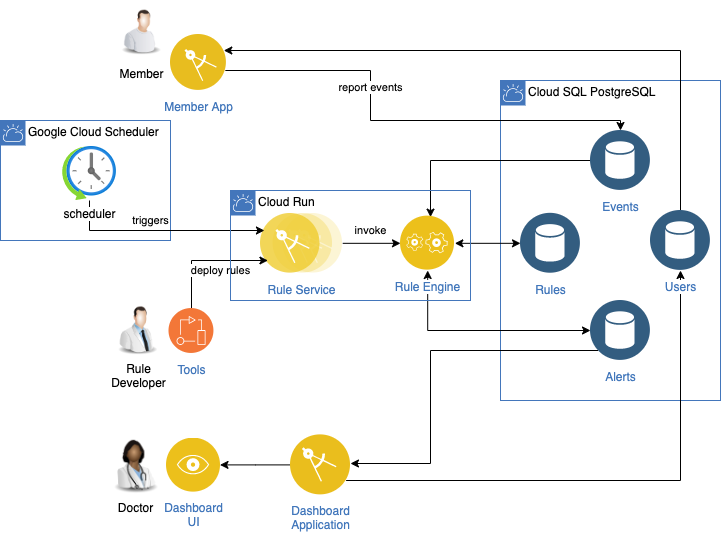

The diagram above was exported from draw.io. Its source (the exported page's mxGraphModel, read from the mxfile embedded in the PNG):
<mxGraphModel dx="1106" dy="892" grid="1" gridSize="10" guides="1" tooltips="1" connect="1" arrows="1" fold="1" page="1" pageScale="1" pageWidth="850" pageHeight="1100" background="#ffffff" math="0" shadow="0">
  <root>
    <mxCell id="0" />
    <mxCell id="1" parent="0" />
    <mxCell id="ipSBZOUpqwmXCSCJAg6o-31" value="Google Cloud Scheduler" style="shape=mxgraph.ibm.box;prType=cloud;fontStyle=0;verticalAlign=top;align=left;spacingLeft=32;spacingTop=4;fillColor=none;rounded=0;whiteSpace=wrap;html=1;strokeColor=#4376BB;strokeWidth=1;dashed=0;container=1;spacing=-4;collapsible=0;expand=0;recursiveResize=0;" vertex="1" parent="1">
      <mxGeometry x="190" y="340" width="170" height="120" as="geometry" />
    </mxCell>
    <mxCell id="ipSBZOUpqwmXCSCJAg6o-30" value="Cloud SQL PostgreSQL" style="shape=mxgraph.ibm.box;prType=cloud;fontStyle=0;verticalAlign=top;align=left;spacingLeft=32;spacingTop=4;fillColor=none;rounded=0;whiteSpace=wrap;html=1;strokeColor=#4376BB;strokeWidth=1;dashed=0;container=0;spacing=-4;collapsible=0;expand=0;recursiveResize=0;" vertex="1" parent="1">
      <mxGeometry x="690" y="300" width="220" height="320" as="geometry" />
    </mxCell>
    <mxCell id="ipSBZOUpqwmXCSCJAg6o-1" value="report events" style="edgeStyle=orthogonalEdgeStyle;rounded=0;orthogonalLoop=1;jettySize=auto;html=1;" edge="1" parent="1" source="ipSBZOUpqwmXCSCJAg6o-17" target="ipSBZOUpqwmXCSCJAg6o-24">
      <mxGeometry x="-0.2871" relative="1" as="geometry">
        <mxPoint x="394" y="299" as="sourcePoint" />
        <mxPoint x="609.02" y="338.9765" as="targetPoint" />
        <Array as="points">
          <mxPoint x="560" y="290" />
          <mxPoint x="560" y="340" />
        </Array>
        <mxPoint as="offset" />
      </mxGeometry>
    </mxCell>
    <mxCell id="ipSBZOUpqwmXCSCJAg6o-2" style="edgeStyle=orthogonalEdgeStyle;rounded=0;orthogonalLoop=1;jettySize=auto;html=1;" edge="1" parent="1" source="ipSBZOUpqwmXCSCJAg6o-24">
      <mxGeometry relative="1" as="geometry">
        <mxPoint x="620" y="369.5" as="sourcePoint" />
        <mxPoint x="620" y="436.6300000000001" as="targetPoint" />
        <Array as="points" />
      </mxGeometry>
    </mxCell>
    <mxCell id="ipSBZOUpqwmXCSCJAg6o-3" style="edgeStyle=orthogonalEdgeStyle;rounded=0;orthogonalLoop=1;jettySize=auto;html=1;" edge="1" parent="1" source="ipSBZOUpqwmXCSCJAg6o-18" target="ipSBZOUpqwmXCSCJAg6o-20">
      <mxGeometry relative="1" as="geometry">
        <mxPoint x="403.5" y="684.4000000000001" as="targetPoint" />
        <Array as="points" />
      </mxGeometry>
    </mxCell>
    <mxCell id="ipSBZOUpqwmXCSCJAg6o-4" value="Member" style="image;html=1;image=img/lib/clip_art/people/Worker_Man_128x128.png;shadow=0;sketch=0;strokeColor=#000000;fillColor=#ffffff;gradientColor=none;" vertex="1" parent="1">
      <mxGeometry x="306" y="220" width="50" height="60" as="geometry" />
    </mxCell>
    <mxCell id="ipSBZOUpqwmXCSCJAg6o-5" value="Doctor" style="image;html=1;image=img/lib/clip_art/people/Doctor_Woman_Black_128x128.png;shadow=0;sketch=0;strokeColor=#000000;fillColor=#ffffff;gradientColor=none;" vertex="1" parent="1">
      <mxGeometry x="295" y="652.13" width="60" height="62.25" as="geometry" />
    </mxCell>
    <mxCell id="ipSBZOUpqwmXCSCJAg6o-6" value="Rule&lt;br&gt;Developer" style="image;html=1;image=img/lib/clip_art/people/Scientist_Man_128x128.png;shadow=0;sketch=0;strokeColor=#000000;fillColor=#ffffff;gradientColor=none;" vertex="1" parent="1">
      <mxGeometry x="300" y="525" width="55" height="50" as="geometry" />
    </mxCell>
    <mxCell id="ipSBZOUpqwmXCSCJAg6o-7" style="edgeStyle=orthogonalEdgeStyle;rounded=0;orthogonalLoop=1;jettySize=auto;html=1;startArrow=classic;startFill=1;" edge="1" parent="1" source="ipSBZOUpqwmXCSCJAg6o-23" target="ipSBZOUpqwmXCSCJAg6o-9">
      <mxGeometry relative="1" as="geometry">
        <mxPoint x="690" y="460.70000000000005" as="sourcePoint" />
        <mxPoint x="645" y="461.5999999999999" as="targetPoint" />
      </mxGeometry>
    </mxCell>
    <mxCell id="ipSBZOUpqwmXCSCJAg6o-8" value="" style="edgeStyle=orthogonalEdgeStyle;rounded=0;orthogonalLoop=1;jettySize=auto;html=1;startArrow=classic;startFill=1;" edge="1" parent="1" source="ipSBZOUpqwmXCSCJAg6o-9" target="ipSBZOUpqwmXCSCJAg6o-25">
      <mxGeometry relative="1" as="geometry">
        <mxPoint x="617.185" y="560" as="targetPoint" />
        <Array as="points">
          <mxPoint x="617" y="550" />
        </Array>
      </mxGeometry>
    </mxCell>
    <mxCell id="ipSBZOUpqwmXCSCJAg6o-9" value="Rule Engine" style="aspect=fixed;perimeter=ellipsePerimeter;html=1;align=center;shadow=0;dashed=0;fontColor=#4277BB;labelBackgroundColor=#ffffff;fontSize=12;spacingTop=3;image;image=img/lib/ibm/applications/application_logic.svg;sketch=0;strokeColor=#000000;fillColor=#ffffff;gradientColor=none;" vertex="1" parent="1">
      <mxGeometry x="590" y="435.63" width="54.37" height="54.37" as="geometry" />
    </mxCell>
    <mxCell id="ipSBZOUpqwmXCSCJAg6o-10" value="invoke" style="edgeStyle=orthogonalEdgeStyle;rounded=0;orthogonalLoop=1;jettySize=auto;html=1;entryX=0;entryY=0.5;entryDx=0;entryDy=0;" edge="1" parent="1" source="ipSBZOUpqwmXCSCJAg6o-11" target="ipSBZOUpqwmXCSCJAg6o-9">
      <mxGeometry x="-0.0381" y="13" relative="1" as="geometry">
        <mxPoint as="offset" />
      </mxGeometry>
    </mxCell>
    <mxCell id="ipSBZOUpqwmXCSCJAg6o-11" value="Rule Service" style="aspect=fixed;perimeter=ellipsePerimeter;html=1;align=center;shadow=0;dashed=0;fontColor=#4277BB;labelBackgroundColor=#ffffff;fontSize=12;spacingTop=3;image;image=img/lib/ibm/applications/microservice.svg;sketch=0;strokeColor=#000000;fillColor=#ffffff;gradientColor=none;" vertex="1" parent="1">
      <mxGeometry x="450" y="432.81" width="82.2" height="60" as="geometry" />
    </mxCell>
    <mxCell id="ipSBZOUpqwmXCSCJAg6o-12" value="triggers" style="edgeStyle=orthogonalEdgeStyle;rounded=0;orthogonalLoop=1;jettySize=auto;html=1;" edge="1" parent="1" source="ipSBZOUpqwmXCSCJAg6o-13" target="ipSBZOUpqwmXCSCJAg6o-11">
      <mxGeometry x="-0.1119" y="10" relative="1" as="geometry">
        <Array as="points">
          <mxPoint x="279" y="450" />
        </Array>
        <mxPoint as="offset" />
      </mxGeometry>
    </mxCell>
    <mxCell id="ipSBZOUpqwmXCSCJAg6o-13" value="scheduler" style="aspect=fixed;html=1;points=[];align=center;image;fontSize=12;image=img/lib/azure2/general/Scheduler.svg;shadow=0;sketch=0;strokeColor=#000000;fillColor=#ffffff;gradientColor=none;" vertex="1" parent="1">
      <mxGeometry x="252" y="366" width="54" height="54" as="geometry" />
    </mxCell>
    <mxCell id="ipSBZOUpqwmXCSCJAg6o-14" value="deploy rules" style="edgeStyle=orthogonalEdgeStyle;rounded=0;orthogonalLoop=1;jettySize=auto;html=1;" edge="1" parent="1" source="ipSBZOUpqwmXCSCJAg6o-15" target="ipSBZOUpqwmXCSCJAg6o-11">
      <mxGeometry x="0.2378" y="-10" relative="1" as="geometry">
        <mxPoint x="490" y="480" as="targetPoint" />
        <Array as="points">
          <mxPoint x="381" y="480" />
        </Array>
        <mxPoint as="offset" />
      </mxGeometry>
    </mxCell>
    <mxCell id="ipSBZOUpqwmXCSCJAg6o-15" value="Tools" style="aspect=fixed;perimeter=ellipsePerimeter;html=1;align=center;shadow=0;dashed=0;fontColor=#4277BB;labelBackgroundColor=#ffffff;fontSize=12;spacingTop=3;image;image=img/lib/ibm/devops/devops.svg;sketch=0;strokeColor=#000000;fillColor=#ffffff;gradientColor=none;" vertex="1" parent="1">
      <mxGeometry x="358.5" y="528" width="45" height="45" as="geometry" />
    </mxCell>
    <mxCell id="ipSBZOUpqwmXCSCJAg6o-16" style="edgeStyle=orthogonalEdgeStyle;rounded=0;orthogonalLoop=1;jettySize=auto;html=1;startArrow=classic;startFill=1;endArrow=none;endFill=0;" edge="1" parent="1" source="ipSBZOUpqwmXCSCJAg6o-17" target="ipSBZOUpqwmXCSCJAg6o-22">
      <mxGeometry relative="1" as="geometry">
        <mxPoint x="800" y="431.55999999999995" as="targetPoint" />
        <Array as="points">
          <mxPoint x="870" y="270" />
        </Array>
      </mxGeometry>
    </mxCell>
    <mxCell id="ipSBZOUpqwmXCSCJAg6o-17" value="Member App" style="aspect=fixed;perimeter=ellipsePerimeter;html=1;align=center;shadow=0;dashed=0;fontColor=#4277BB;labelBackgroundColor=#ffffff;fontSize=12;spacingTop=3;image;image=img/lib/ibm/applications/mobile_app.svg;sketch=0;strokeColor=#000000;fillColor=#ffffff;gradientColor=none;" vertex="1" parent="1">
      <mxGeometry x="360" y="254" width="56" height="56" as="geometry" />
    </mxCell>
    <mxCell id="ipSBZOUpqwmXCSCJAg6o-18" value="Dashboard&lt;br&gt;Application" style="aspect=fixed;perimeter=ellipsePerimeter;html=1;align=center;shadow=0;dashed=0;fontColor=#4277BB;labelBackgroundColor=#ffffff;fontSize=12;spacingTop=3;image;image=img/lib/ibm/applications/enterprise_applications.svg;sketch=0;strokeColor=#000000;fillColor=#ffffff;gradientColor=none;" vertex="1" parent="1">
      <mxGeometry x="480" y="654.38" width="60" height="60" as="geometry" />
    </mxCell>
    <mxCell id="ipSBZOUpqwmXCSCJAg6o-19" value="" style="edgeStyle=orthogonalEdgeStyle;rounded=0;orthogonalLoop=1;jettySize=auto;html=1;" edge="1" parent="1" source="ipSBZOUpqwmXCSCJAg6o-25" target="ipSBZOUpqwmXCSCJAg6o-18">
      <mxGeometry relative="1" as="geometry">
        <mxPoint x="620" y="621.25" as="sourcePoint" />
        <mxPoint x="406" y="683" as="targetPoint" />
        <Array as="points">
          <mxPoint x="620" y="570" />
          <mxPoint x="620" y="683" />
        </Array>
      </mxGeometry>
    </mxCell>
    <mxCell id="ipSBZOUpqwmXCSCJAg6o-20" value="Dashboard&lt;br&gt;UI" style="aspect=fixed;perimeter=ellipsePerimeter;html=1;align=center;shadow=0;dashed=0;fontColor=#4277BB;labelBackgroundColor=#ffffff;fontSize=12;spacingTop=3;image;image=img/lib/ibm/applications/visualization.svg;sketch=0;strokeColor=#000000;fillColor=#ffffff;gradientColor=none;" vertex="1" parent="1">
      <mxGeometry x="356" y="657.63" width="53.5" height="53.5" as="geometry" />
    </mxCell>
    <mxCell id="ipSBZOUpqwmXCSCJAg6o-21" style="edgeStyle=orthogonalEdgeStyle;rounded=0;orthogonalLoop=1;jettySize=auto;html=1;startArrow=classic;startFill=1;endArrow=none;endFill=0;" edge="1" parent="1" source="ipSBZOUpqwmXCSCJAg6o-22" target="ipSBZOUpqwmXCSCJAg6o-18">
      <mxGeometry relative="1" as="geometry">
        <Array as="points">
          <mxPoint x="870" y="700" />
        </Array>
      </mxGeometry>
    </mxCell>
    <mxCell id="ipSBZOUpqwmXCSCJAg6o-29" value="Cloud Run" style="shape=mxgraph.ibm.box;prType=cloud;fontStyle=0;verticalAlign=top;align=left;spacingLeft=32;spacingTop=4;fillColor=none;rounded=0;whiteSpace=wrap;html=1;strokeColor=#4376BB;strokeWidth=1;dashed=0;container=1;spacing=-4;collapsible=0;expand=0;recursiveResize=0;" vertex="1" parent="1">
      <mxGeometry x="420" y="410" width="240" height="110" as="geometry" />
    </mxCell>
    <mxCell id="ipSBZOUpqwmXCSCJAg6o-24" value="Events" style="aspect=fixed;perimeter=ellipsePerimeter;html=1;align=center;shadow=0;dashed=0;fontColor=#4277BB;labelBackgroundColor=#ffffff;fontSize=12;spacingTop=3;image;image=img/lib/ibm/data/data_services.svg;sketch=0;strokeColor=#000000;fillColor=#ffffff;gradientColor=none;" vertex="1" parent="1">
      <mxGeometry x="780" y="350" width="60" height="60" as="geometry" />
    </mxCell>
    <mxCell id="ipSBZOUpqwmXCSCJAg6o-25" value="Alerts" style="aspect=fixed;perimeter=ellipsePerimeter;html=1;align=center;shadow=0;dashed=0;fontColor=#4277BB;labelBackgroundColor=#ffffff;fontSize=12;spacingTop=3;image;image=img/lib/ibm/data/data_services.svg;sketch=0;strokeColor=#000000;fillColor=#ffffff;gradientColor=none;" vertex="1" parent="1">
      <mxGeometry x="780" y="520" width="60" height="60" as="geometry" />
    </mxCell>
    <mxCell id="ipSBZOUpqwmXCSCJAg6o-22" value="Users" style="aspect=fixed;perimeter=ellipsePerimeter;html=1;align=center;shadow=0;dashed=0;fontColor=#4277BB;labelBackgroundColor=#ffffff;fontSize=12;spacingTop=3;image;image=img/lib/ibm/data/data_services.svg;sketch=0;strokeColor=#000000;fillColor=#ffffff;gradientColor=none;" vertex="1" parent="1">
      <mxGeometry x="840" y="430" width="60" height="60" as="geometry" />
    </mxCell>
    <mxCell id="ipSBZOUpqwmXCSCJAg6o-23" value="Rules" style="aspect=fixed;perimeter=ellipsePerimeter;html=1;align=center;shadow=0;dashed=0;fontColor=#4277BB;labelBackgroundColor=#ffffff;fontSize=12;spacingTop=3;image;image=img/lib/ibm/data/data_services.svg;sketch=0;strokeColor=#000000;fillColor=#ffffff;gradientColor=none;" vertex="1" parent="1">
      <mxGeometry x="710" y="432.82" width="60" height="60" as="geometry" />
    </mxCell>
  </root>
</mxGraphModel>